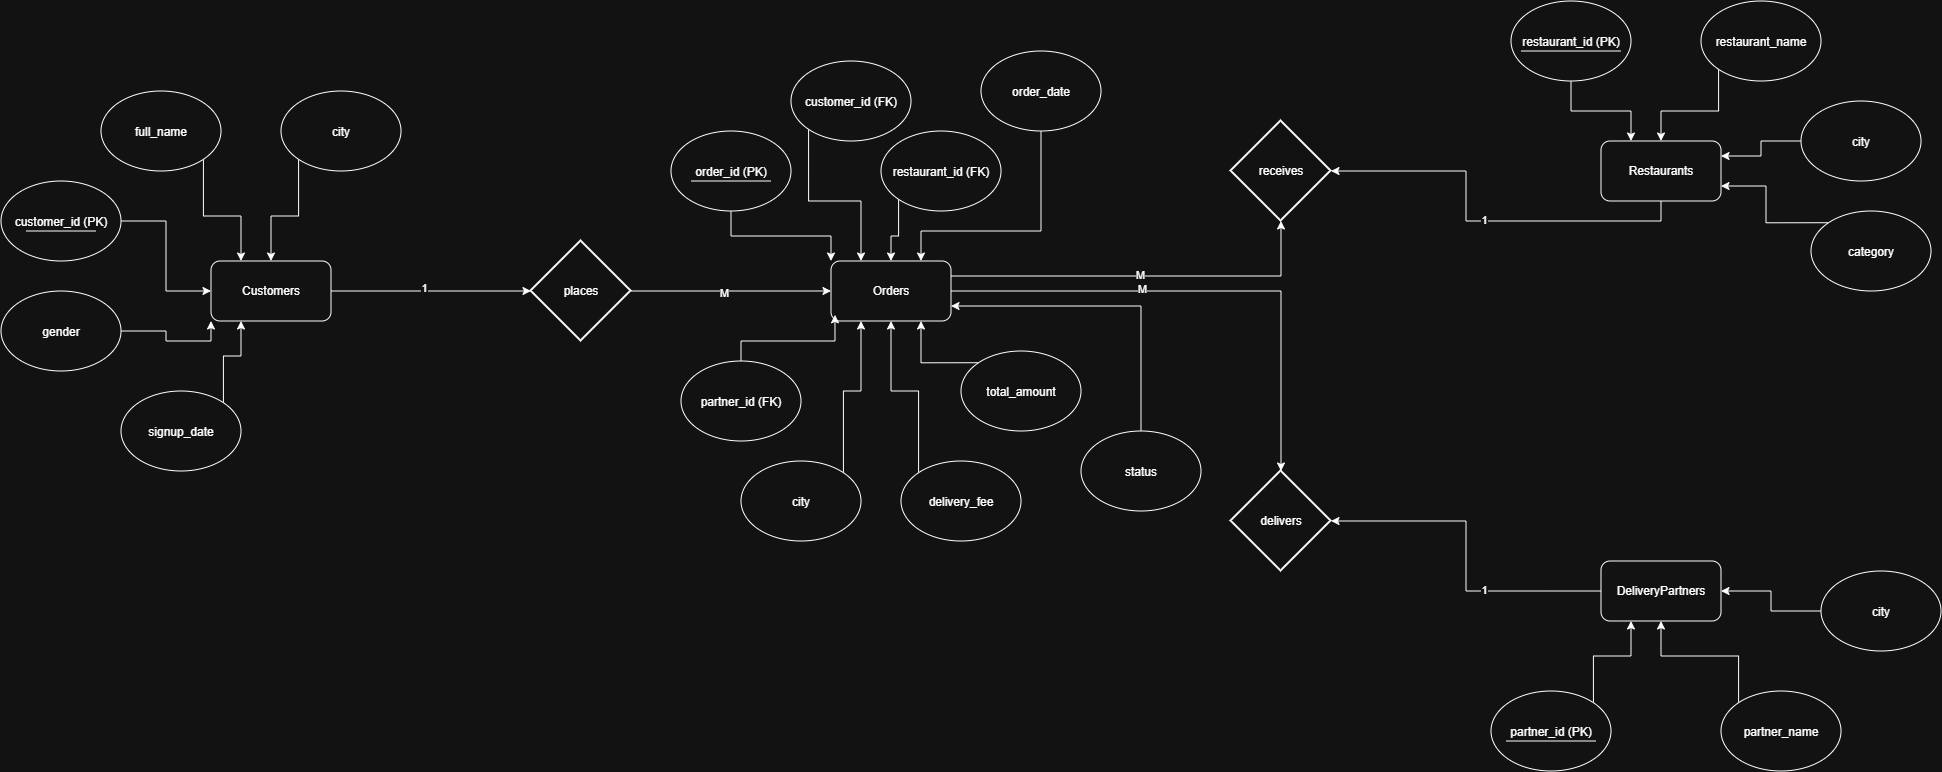

The diagram above was exported from draw.io. Its source (the exported page's mxGraphModel, read from the mxfile embedded in the PNG):
<mxGraphModel dx="2060" dy="1228" grid="1" gridSize="10" guides="1" tooltips="1" connect="1" arrows="1" fold="1" page="1" pageScale="1" pageWidth="850" pageHeight="1100" math="0" shadow="0">
  <root>
    <mxCell id="0" />
    <mxCell id="1" parent="0" />
    <mxCell id="IWTAfehnYdujNxnAUdDh-14" edge="1" parent="1" source="IWTAfehnYdujNxnAUdDh-1" style="edgeStyle=orthogonalEdgeStyle;rounded=0;orthogonalLoop=1;jettySize=auto;html=1;exitX=1;exitY=0.5;exitDx=0;exitDy=0;" target="IWTAfehnYdujNxnAUdDh-13">
      <mxGeometry relative="1" as="geometry" />
    </mxCell>
    <mxCell id="IWTAfehnYdujNxnAUdDh-15" connectable="0" parent="IWTAfehnYdujNxnAUdDh-14" style="edgeLabel;html=1;align=center;verticalAlign=middle;resizable=0;points=[];" value="1" vertex="1">
      <mxGeometry relative="1" x="-0.08" y="4" as="geometry">
        <mxPoint as="offset" />
      </mxGeometry>
    </mxCell>
    <mxCell id="IWTAfehnYdujNxnAUdDh-1" parent="1" style="rounded=1;whiteSpace=wrap;html=1;" value="Customers" vertex="1">
      <mxGeometry height="60" width="120" x="270" y="270" as="geometry" />
    </mxCell>
    <mxCell id="IWTAfehnYdujNxnAUdDh-3" edge="1" parent="1" source="IWTAfehnYdujNxnAUdDh-2" style="edgeStyle=orthogonalEdgeStyle;rounded=0;orthogonalLoop=1;jettySize=auto;html=1;exitX=1;exitY=0.5;exitDx=0;exitDy=0;entryX=0;entryY=0.5;entryDx=0;entryDy=0;" target="IWTAfehnYdujNxnAUdDh-1">
      <mxGeometry relative="1" as="geometry" />
    </mxCell>
    <mxCell id="IWTAfehnYdujNxnAUdDh-2" parent="1" style="ellipse;whiteSpace=wrap;html=1;shapeInside=1;" value="customer_id (PK)" vertex="1">
      <mxGeometry height="80" width="120" x="60" y="190" as="geometry" />
    </mxCell>
    <mxCell id="IWTAfehnYdujNxnAUdDh-4" edge="1" parent="1" style="endArrow=none;html=1;rounded=0;" value="">
      <mxGeometry height="50" relative="1" width="50" as="geometry">
        <Array as="points">
          <mxPoint x="115" y="240" />
        </Array>
        <mxPoint x="85" y="240" as="sourcePoint" />
        <mxPoint x="155" y="240" as="targetPoint" />
      </mxGeometry>
    </mxCell>
    <mxCell id="IWTAfehnYdujNxnAUdDh-6" edge="1" parent="1" source="IWTAfehnYdujNxnAUdDh-5" style="edgeStyle=orthogonalEdgeStyle;rounded=0;orthogonalLoop=1;jettySize=auto;html=1;exitX=1;exitY=1;exitDx=0;exitDy=0;entryX=0.25;entryY=0;entryDx=0;entryDy=0;" target="IWTAfehnYdujNxnAUdDh-1">
      <mxGeometry relative="1" as="geometry" />
    </mxCell>
    <mxCell id="IWTAfehnYdujNxnAUdDh-5" parent="1" style="ellipse;whiteSpace=wrap;html=1;shapeInside=1;" value="full_name" vertex="1">
      <mxGeometry height="80" width="120" x="160" y="100" as="geometry" />
    </mxCell>
    <mxCell id="IWTAfehnYdujNxnAUdDh-8" edge="1" parent="1" source="IWTAfehnYdujNxnAUdDh-7" style="edgeStyle=orthogonalEdgeStyle;rounded=0;orthogonalLoop=1;jettySize=auto;html=1;exitX=0;exitY=1;exitDx=0;exitDy=0;entryX=0.5;entryY=0;entryDx=0;entryDy=0;" target="IWTAfehnYdujNxnAUdDh-1">
      <mxGeometry relative="1" as="geometry" />
    </mxCell>
    <mxCell id="IWTAfehnYdujNxnAUdDh-7" parent="1" style="ellipse;whiteSpace=wrap;html=1;shapeInside=1;" value="city" vertex="1">
      <mxGeometry height="80" width="120" x="340" y="100" as="geometry" />
    </mxCell>
    <mxCell id="IWTAfehnYdujNxnAUdDh-10" edge="1" parent="1" source="IWTAfehnYdujNxnAUdDh-9" style="edgeStyle=orthogonalEdgeStyle;rounded=0;orthogonalLoop=1;jettySize=auto;html=1;exitX=1;exitY=0.5;exitDx=0;exitDy=0;entryX=0;entryY=1;entryDx=0;entryDy=0;" target="IWTAfehnYdujNxnAUdDh-1">
      <mxGeometry relative="1" as="geometry" />
    </mxCell>
    <mxCell id="IWTAfehnYdujNxnAUdDh-9" parent="1" style="ellipse;whiteSpace=wrap;html=1;shapeInside=1;" value="gender" vertex="1">
      <mxGeometry height="80" width="120" x="60" y="300" as="geometry" />
    </mxCell>
    <mxCell id="IWTAfehnYdujNxnAUdDh-12" edge="1" parent="1" source="IWTAfehnYdujNxnAUdDh-11" style="edgeStyle=orthogonalEdgeStyle;rounded=0;orthogonalLoop=1;jettySize=auto;html=1;exitX=1;exitY=0;exitDx=0;exitDy=0;entryX=0.25;entryY=1;entryDx=0;entryDy=0;" target="IWTAfehnYdujNxnAUdDh-1">
      <mxGeometry relative="1" as="geometry" />
    </mxCell>
    <mxCell id="IWTAfehnYdujNxnAUdDh-11" parent="1" style="ellipse;whiteSpace=wrap;html=1;shapeInside=1;" value="signup_date" vertex="1">
      <mxGeometry height="80" width="120" x="180" y="400" as="geometry" />
    </mxCell>
    <mxCell id="IWTAfehnYdujNxnAUdDh-17" edge="1" parent="1" source="IWTAfehnYdujNxnAUdDh-13" style="edgeStyle=orthogonalEdgeStyle;rounded=0;orthogonalLoop=1;jettySize=auto;html=1;exitX=1;exitY=0.5;exitDx=0;exitDy=0;exitPerimeter=0;" target="IWTAfehnYdujNxnAUdDh-16">
      <mxGeometry relative="1" as="geometry" />
    </mxCell>
    <mxCell id="IWTAfehnYdujNxnAUdDh-18" connectable="0" parent="IWTAfehnYdujNxnAUdDh-17" style="edgeLabel;html=1;align=center;verticalAlign=middle;resizable=0;points=[];" value="M" vertex="1">
      <mxGeometry relative="1" x="-0.082" y="-1" as="geometry">
        <mxPoint as="offset" />
      </mxGeometry>
    </mxCell>
    <mxCell id="IWTAfehnYdujNxnAUdDh-13" parent="1" style="strokeWidth=2;html=1;shape=mxgraph.flowchart.decision;whiteSpace=wrap;" value="places" vertex="1">
      <mxGeometry height="100" width="100" x="590" y="250" as="geometry" />
    </mxCell>
    <mxCell id="IWTAfehnYdujNxnAUdDh-16" parent="1" style="rounded=1;whiteSpace=wrap;html=1;" value="Orders" vertex="1">
      <mxGeometry height="60" width="120" x="890" y="270" as="geometry" />
    </mxCell>
    <mxCell id="IWTAfehnYdujNxnAUdDh-20" edge="1" parent="1" source="IWTAfehnYdujNxnAUdDh-19" style="edgeStyle=orthogonalEdgeStyle;rounded=0;orthogonalLoop=1;jettySize=auto;html=1;exitX=0.5;exitY=1;exitDx=0;exitDy=0;entryX=0;entryY=0;entryDx=0;entryDy=0;" target="IWTAfehnYdujNxnAUdDh-16">
      <mxGeometry relative="1" as="geometry" />
    </mxCell>
    <mxCell id="IWTAfehnYdujNxnAUdDh-19" parent="1" style="ellipse;whiteSpace=wrap;html=1;shapeInside=1;" value="order_id (PK)" vertex="1">
      <mxGeometry height="80" width="120" x="730" y="140" as="geometry" />
    </mxCell>
    <mxCell id="IWTAfehnYdujNxnAUdDh-21" edge="1" parent="1" style="endArrow=none;html=1;rounded=0;" value="">
      <mxGeometry height="50" relative="1" width="50" as="geometry">
        <mxPoint x="750" y="190" as="sourcePoint" />
        <mxPoint x="830" y="190" as="targetPoint" />
      </mxGeometry>
    </mxCell>
    <mxCell id="IWTAfehnYdujNxnAUdDh-23" edge="1" parent="1" source="IWTAfehnYdujNxnAUdDh-22" style="edgeStyle=orthogonalEdgeStyle;rounded=0;orthogonalLoop=1;jettySize=auto;html=1;exitX=0;exitY=1;exitDx=0;exitDy=0;entryX=0.25;entryY=0;entryDx=0;entryDy=0;" target="IWTAfehnYdujNxnAUdDh-16">
      <mxGeometry relative="1" as="geometry" />
    </mxCell>
    <mxCell id="IWTAfehnYdujNxnAUdDh-22" parent="1" style="ellipse;whiteSpace=wrap;html=1;shapeInside=1;" value="customer_id (FK)" vertex="1">
      <mxGeometry height="80" width="120" x="850" y="70" as="geometry" />
    </mxCell>
    <mxCell id="IWTAfehnYdujNxnAUdDh-25" edge="1" parent="1" source="IWTAfehnYdujNxnAUdDh-24" style="edgeStyle=orthogonalEdgeStyle;rounded=0;orthogonalLoop=1;jettySize=auto;html=1;exitX=0;exitY=1;exitDx=0;exitDy=0;" target="IWTAfehnYdujNxnAUdDh-16">
      <mxGeometry relative="1" as="geometry" />
    </mxCell>
    <mxCell id="IWTAfehnYdujNxnAUdDh-24" parent="1" style="ellipse;whiteSpace=wrap;html=1;shapeInside=1;" value="restaurant_id (FK)" vertex="1">
      <mxGeometry height="80" width="120" x="940" y="140" as="geometry" />
    </mxCell>
    <mxCell id="IWTAfehnYdujNxnAUdDh-26" parent="1" style="ellipse;whiteSpace=wrap;html=1;shapeInside=1;" value="partner_id (FK)" vertex="1">
      <mxGeometry height="80" width="120" x="740" y="370" as="geometry" />
    </mxCell>
    <mxCell id="IWTAfehnYdujNxnAUdDh-27" edge="1" parent="1" source="IWTAfehnYdujNxnAUdDh-26" style="edgeStyle=orthogonalEdgeStyle;rounded=0;orthogonalLoop=1;jettySize=auto;html=1;exitX=0.5;exitY=0;exitDx=0;exitDy=0;entryX=0.033;entryY=0.897;entryDx=0;entryDy=0;entryPerimeter=0;" target="IWTAfehnYdujNxnAUdDh-16">
      <mxGeometry relative="1" as="geometry" />
    </mxCell>
    <mxCell id="IWTAfehnYdujNxnAUdDh-29" edge="1" parent="1" source="IWTAfehnYdujNxnAUdDh-28" style="edgeStyle=orthogonalEdgeStyle;rounded=0;orthogonalLoop=1;jettySize=auto;html=1;exitX=0;exitY=0;exitDx=0;exitDy=0;entryX=0.75;entryY=1;entryDx=0;entryDy=0;" target="IWTAfehnYdujNxnAUdDh-16">
      <mxGeometry relative="1" as="geometry" />
    </mxCell>
    <mxCell id="IWTAfehnYdujNxnAUdDh-28" parent="1" style="ellipse;whiteSpace=wrap;html=1;shapeInside=1;" value="total_amount" vertex="1">
      <mxGeometry height="80" width="120" x="1020" y="360" as="geometry" />
    </mxCell>
    <mxCell id="IWTAfehnYdujNxnAUdDh-31" edge="1" parent="1" source="IWTAfehnYdujNxnAUdDh-30" style="edgeStyle=orthogonalEdgeStyle;rounded=0;orthogonalLoop=1;jettySize=auto;html=1;exitX=1;exitY=0;exitDx=0;exitDy=0;entryX=0.25;entryY=1;entryDx=0;entryDy=0;" target="IWTAfehnYdujNxnAUdDh-16">
      <mxGeometry relative="1" as="geometry" />
    </mxCell>
    <mxCell id="IWTAfehnYdujNxnAUdDh-30" parent="1" style="ellipse;whiteSpace=wrap;html=1;shapeInside=1;" value="city" vertex="1">
      <mxGeometry height="80" width="120" x="800" y="470" as="geometry" />
    </mxCell>
    <mxCell id="IWTAfehnYdujNxnAUdDh-33" edge="1" parent="1" source="IWTAfehnYdujNxnAUdDh-32" style="edgeStyle=orthogonalEdgeStyle;rounded=0;orthogonalLoop=1;jettySize=auto;html=1;exitX=0;exitY=0;exitDx=0;exitDy=0;entryX=0.5;entryY=1;entryDx=0;entryDy=0;" target="IWTAfehnYdujNxnAUdDh-16">
      <mxGeometry relative="1" as="geometry" />
    </mxCell>
    <mxCell id="IWTAfehnYdujNxnAUdDh-32" parent="1" style="ellipse;whiteSpace=wrap;html=1;shapeInside=1;" value="delivery_fee" vertex="1">
      <mxGeometry height="80" width="120" x="960" y="470" as="geometry" />
    </mxCell>
    <mxCell id="IWTAfehnYdujNxnAUdDh-35" edge="1" parent="1" source="IWTAfehnYdujNxnAUdDh-34" style="edgeStyle=orthogonalEdgeStyle;rounded=0;orthogonalLoop=1;jettySize=auto;html=1;exitX=0.5;exitY=1;exitDx=0;exitDy=0;entryX=0.75;entryY=0;entryDx=0;entryDy=0;" target="IWTAfehnYdujNxnAUdDh-16">
      <mxGeometry relative="1" as="geometry">
        <Array as="points">
          <mxPoint x="1100" y="240" />
          <mxPoint x="980" y="240" />
        </Array>
      </mxGeometry>
    </mxCell>
    <mxCell id="IWTAfehnYdujNxnAUdDh-34" parent="1" style="ellipse;whiteSpace=wrap;html=1;shapeInside=1;" value="order_date" vertex="1">
      <mxGeometry height="80" width="120" x="1040" y="60" as="geometry" />
    </mxCell>
    <mxCell id="IWTAfehnYdujNxnAUdDh-37" edge="1" parent="1" source="IWTAfehnYdujNxnAUdDh-36" style="edgeStyle=orthogonalEdgeStyle;rounded=0;orthogonalLoop=1;jettySize=auto;html=1;exitX=0.5;exitY=0;exitDx=0;exitDy=0;entryX=1;entryY=0.75;entryDx=0;entryDy=0;" target="IWTAfehnYdujNxnAUdDh-16">
      <mxGeometry relative="1" as="geometry" />
    </mxCell>
    <mxCell id="IWTAfehnYdujNxnAUdDh-36" parent="1" style="ellipse;whiteSpace=wrap;html=1;shapeInside=1;" value="status" vertex="1">
      <mxGeometry height="80" width="120" x="1140" y="440" as="geometry" />
    </mxCell>
    <mxCell id="IWTAfehnYdujNxnAUdDh-38" parent="1" style="strokeWidth=2;html=1;shape=mxgraph.flowchart.decision;whiteSpace=wrap;" value="receives" vertex="1">
      <mxGeometry height="100" width="100" x="1290" y="130" as="geometry" />
    </mxCell>
    <mxCell id="IWTAfehnYdujNxnAUdDh-40" edge="1" parent="1" source="IWTAfehnYdujNxnAUdDh-16" style="edgeStyle=orthogonalEdgeStyle;rounded=0;orthogonalLoop=1;jettySize=auto;html=1;exitX=1;exitY=0.25;exitDx=0;exitDy=0;entryX=0.5;entryY=1;entryDx=0;entryDy=0;entryPerimeter=0;" target="IWTAfehnYdujNxnAUdDh-38">
      <mxGeometry relative="1" as="geometry" />
    </mxCell>
    <mxCell id="IWTAfehnYdujNxnAUdDh-41" connectable="0" parent="IWTAfehnYdujNxnAUdDh-40" style="edgeLabel;html=1;align=center;verticalAlign=middle;resizable=0;points=[];" value="M" vertex="1">
      <mxGeometry relative="1" x="-0.0255" y="2" as="geometry">
        <mxPoint as="offset" />
      </mxGeometry>
    </mxCell>
    <mxCell id="IWTAfehnYdujNxnAUdDh-42" parent="1" style="strokeWidth=2;html=1;shape=mxgraph.flowchart.decision;whiteSpace=wrap;" value="delivers" vertex="1">
      <mxGeometry height="100" width="100" x="1290" y="480" as="geometry" />
    </mxCell>
    <mxCell id="IWTAfehnYdujNxnAUdDh-43" edge="1" parent="1" source="IWTAfehnYdujNxnAUdDh-16" style="edgeStyle=orthogonalEdgeStyle;rounded=0;orthogonalLoop=1;jettySize=auto;html=1;exitX=1;exitY=0.5;exitDx=0;exitDy=0;entryX=0.5;entryY=0;entryDx=0;entryDy=0;entryPerimeter=0;" target="IWTAfehnYdujNxnAUdDh-42">
      <mxGeometry relative="1" as="geometry" />
    </mxCell>
    <mxCell id="IWTAfehnYdujNxnAUdDh-45" connectable="0" parent="IWTAfehnYdujNxnAUdDh-43" style="edgeLabel;html=1;align=center;verticalAlign=middle;resizable=0;points=[];" value="M" vertex="1">
      <mxGeometry relative="1" x="-0.2557" y="3" as="geometry">
        <mxPoint as="offset" />
      </mxGeometry>
    </mxCell>
    <mxCell id="IWTAfehnYdujNxnAUdDh-46" parent="1" style="rounded=1;whiteSpace=wrap;html=1;" value="Restaurants" vertex="1">
      <mxGeometry height="60" width="120" x="1660" y="150" as="geometry" />
    </mxCell>
    <mxCell id="IWTAfehnYdujNxnAUdDh-49" edge="1" parent="1" source="IWTAfehnYdujNxnAUdDh-47" style="edgeStyle=orthogonalEdgeStyle;rounded=0;orthogonalLoop=1;jettySize=auto;html=1;exitX=0.5;exitY=1;exitDx=0;exitDy=0;entryX=0.25;entryY=0;entryDx=0;entryDy=0;" target="IWTAfehnYdujNxnAUdDh-46">
      <mxGeometry relative="1" as="geometry" />
    </mxCell>
    <mxCell id="IWTAfehnYdujNxnAUdDh-47" parent="1" style="ellipse;whiteSpace=wrap;html=1;shapeInside=1;" value="restaurant_id (PK)" vertex="1">
      <mxGeometry height="80" width="120" x="1570" y="10" as="geometry" />
    </mxCell>
    <mxCell id="IWTAfehnYdujNxnAUdDh-48" edge="1" parent="1" style="endArrow=none;html=1;rounded=0;" value="">
      <mxGeometry height="50" relative="1" width="50" as="geometry">
        <mxPoint x="1580" y="60" as="sourcePoint" />
        <mxPoint x="1680" y="60" as="targetPoint" />
      </mxGeometry>
    </mxCell>
    <mxCell id="IWTAfehnYdujNxnAUdDh-51" edge="1" parent="1" source="IWTAfehnYdujNxnAUdDh-50" style="edgeStyle=orthogonalEdgeStyle;rounded=0;orthogonalLoop=1;jettySize=auto;html=1;exitX=0;exitY=1;exitDx=0;exitDy=0;entryX=0.5;entryY=0;entryDx=0;entryDy=0;" target="IWTAfehnYdujNxnAUdDh-46">
      <mxGeometry relative="1" as="geometry" />
    </mxCell>
    <mxCell id="IWTAfehnYdujNxnAUdDh-50" parent="1" style="ellipse;whiteSpace=wrap;html=1;shapeInside=1;" value="restaurant_name" vertex="1">
      <mxGeometry height="80" width="120" x="1760" y="10" as="geometry" />
    </mxCell>
    <mxCell id="IWTAfehnYdujNxnAUdDh-53" edge="1" parent="1" source="IWTAfehnYdujNxnAUdDh-52" style="edgeStyle=orthogonalEdgeStyle;rounded=0;orthogonalLoop=1;jettySize=auto;html=1;exitX=0;exitY=0.5;exitDx=0;exitDy=0;entryX=1;entryY=0.25;entryDx=0;entryDy=0;" target="IWTAfehnYdujNxnAUdDh-46">
      <mxGeometry relative="1" as="geometry" />
    </mxCell>
    <mxCell id="IWTAfehnYdujNxnAUdDh-52" parent="1" style="ellipse;whiteSpace=wrap;html=1;shapeInside=1;" value="city" vertex="1">
      <mxGeometry height="80" width="120" x="1860" y="110" as="geometry" />
    </mxCell>
    <mxCell id="IWTAfehnYdujNxnAUdDh-55" edge="1" parent="1" source="IWTAfehnYdujNxnAUdDh-54" style="edgeStyle=orthogonalEdgeStyle;rounded=0;orthogonalLoop=1;jettySize=auto;html=1;exitX=0;exitY=0;exitDx=0;exitDy=0;entryX=1;entryY=0.75;entryDx=0;entryDy=0;" target="IWTAfehnYdujNxnAUdDh-46">
      <mxGeometry relative="1" as="geometry" />
    </mxCell>
    <mxCell id="IWTAfehnYdujNxnAUdDh-54" parent="1" style="ellipse;whiteSpace=wrap;html=1;shapeInside=1;" value="category" vertex="1">
      <mxGeometry height="80" width="120" x="1870" y="220" as="geometry" />
    </mxCell>
    <mxCell id="IWTAfehnYdujNxnAUdDh-56" edge="1" parent="1" source="IWTAfehnYdujNxnAUdDh-46" style="edgeStyle=orthogonalEdgeStyle;rounded=0;orthogonalLoop=1;jettySize=auto;html=1;exitX=0.5;exitY=1;exitDx=0;exitDy=0;entryX=1;entryY=0.5;entryDx=0;entryDy=0;entryPerimeter=0;" target="IWTAfehnYdujNxnAUdDh-38">
      <mxGeometry relative="1" as="geometry" />
    </mxCell>
    <mxCell id="IWTAfehnYdujNxnAUdDh-57" connectable="0" parent="IWTAfehnYdujNxnAUdDh-56" style="edgeLabel;html=1;align=center;verticalAlign=middle;resizable=0;points=[];" value="1" vertex="1">
      <mxGeometry relative="1" x="-0.014" y="-2" as="geometry">
        <mxPoint as="offset" />
      </mxGeometry>
    </mxCell>
    <mxCell id="IWTAfehnYdujNxnAUdDh-59" edge="1" parent="1" source="IWTAfehnYdujNxnAUdDh-58" style="edgeStyle=orthogonalEdgeStyle;rounded=0;orthogonalLoop=1;jettySize=auto;html=1;exitX=0;exitY=0.5;exitDx=0;exitDy=0;" target="IWTAfehnYdujNxnAUdDh-42">
      <mxGeometry relative="1" as="geometry" />
    </mxCell>
    <mxCell id="IWTAfehnYdujNxnAUdDh-60" connectable="0" parent="IWTAfehnYdujNxnAUdDh-59" style="edgeLabel;html=1;align=center;verticalAlign=middle;resizable=0;points=[];" value="1" vertex="1">
      <mxGeometry relative="1" x="-0.3106" y="-2" as="geometry">
        <mxPoint as="offset" />
      </mxGeometry>
    </mxCell>
    <mxCell id="IWTAfehnYdujNxnAUdDh-58" parent="1" style="rounded=1;whiteSpace=wrap;html=1;" value="DeliveryPartners" vertex="1">
      <mxGeometry height="60" width="120" x="1660" y="570" as="geometry" />
    </mxCell>
    <mxCell id="IWTAfehnYdujNxnAUdDh-62" edge="1" parent="1" source="IWTAfehnYdujNxnAUdDh-61" style="edgeStyle=orthogonalEdgeStyle;rounded=0;orthogonalLoop=1;jettySize=auto;html=1;exitX=0;exitY=0.5;exitDx=0;exitDy=0;entryX=1;entryY=0.5;entryDx=0;entryDy=0;" target="IWTAfehnYdujNxnAUdDh-58">
      <mxGeometry relative="1" as="geometry" />
    </mxCell>
    <mxCell id="IWTAfehnYdujNxnAUdDh-61" parent="1" style="ellipse;whiteSpace=wrap;html=1;shapeInside=1;" value="city" vertex="1">
      <mxGeometry height="80" width="120" x="1880" y="580" as="geometry" />
    </mxCell>
    <mxCell id="IWTAfehnYdujNxnAUdDh-65" edge="1" parent="1" source="IWTAfehnYdujNxnAUdDh-63" style="edgeStyle=orthogonalEdgeStyle;rounded=0;orthogonalLoop=1;jettySize=auto;html=1;exitX=1;exitY=0;exitDx=0;exitDy=0;entryX=0.25;entryY=1;entryDx=0;entryDy=0;" target="IWTAfehnYdujNxnAUdDh-58">
      <mxGeometry relative="1" as="geometry" />
    </mxCell>
    <mxCell id="IWTAfehnYdujNxnAUdDh-63" parent="1" style="ellipse;whiteSpace=wrap;html=1;shapeInside=1;" value="partner_id (PK)" vertex="1">
      <mxGeometry height="80" width="120" x="1550" y="700" as="geometry" />
    </mxCell>
    <mxCell id="IWTAfehnYdujNxnAUdDh-64" edge="1" parent="1" style="endArrow=none;html=1;rounded=0;" value="">
      <mxGeometry height="50" relative="1" width="50" as="geometry">
        <mxPoint x="1565" y="750" as="sourcePoint" />
        <mxPoint x="1655" y="750" as="targetPoint" />
      </mxGeometry>
    </mxCell>
    <mxCell id="IWTAfehnYdujNxnAUdDh-67" edge="1" parent="1" source="IWTAfehnYdujNxnAUdDh-66" style="edgeStyle=orthogonalEdgeStyle;rounded=0;orthogonalLoop=1;jettySize=auto;html=1;exitX=0;exitY=0;exitDx=0;exitDy=0;entryX=0.5;entryY=1;entryDx=0;entryDy=0;" target="IWTAfehnYdujNxnAUdDh-58">
      <mxGeometry relative="1" as="geometry" />
    </mxCell>
    <mxCell id="IWTAfehnYdujNxnAUdDh-66" parent="1" style="ellipse;whiteSpace=wrap;html=1;shapeInside=1;" value="partner_name" vertex="1">
      <mxGeometry height="80" width="120" x="1780" y="700" as="geometry" />
    </mxCell>
  </root>
</mxGraphModel>